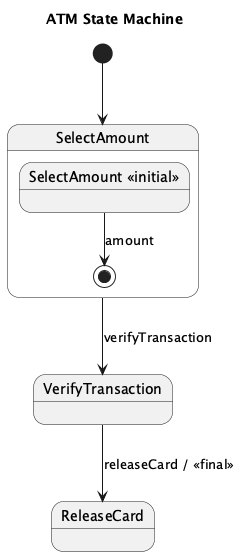

The diagram above was rendered by PlantUML. Its source (embedded in the PNG):
@startuml
title ATM State Machine

[*] --> SelectAmount

state SelectAmount {
  state "SelectAmount <<initial>>" as InitialSelect
  InitialSelect --> [*] : amount
}

state VerifyTransaction

state ReleaseCard

SelectAmount --> VerifyTransaction : verifyTransaction
VerifyTransaction --> ReleaseCard : releaseCard / <<final>>

@enduml